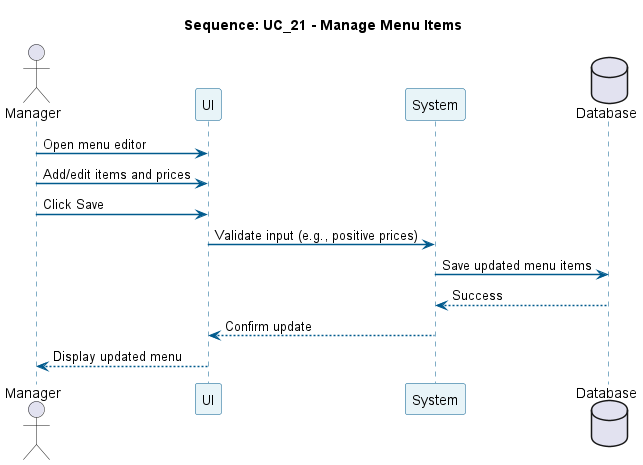

The diagram above was rendered by PlantUML. Its source (embedded in the PNG):
@startuml
title Sequence: UC_21 - Manage Menu Items
skinparam sequence {
  ParticipantBackgroundColor #E8F4F8
  ParticipantBorderColor #005A8D
  LifeLineBorderColor #005A8D
  ArrowColor #005A8D
  ArrowThickness 1.5
}

actor Manager
participant "UI" as UI
participant "System" as Sys
database "Database" as DB

Manager -> UI: Open menu editor
Manager -> UI: Add/edit items and prices
Manager -> UI: Click Save
UI -> Sys: Validate input (e.g., positive prices)
Sys -> DB: Save updated menu items
DB --> Sys: Success
Sys --> UI: Confirm update
UI --> Manager: Display updated menu
@enduml